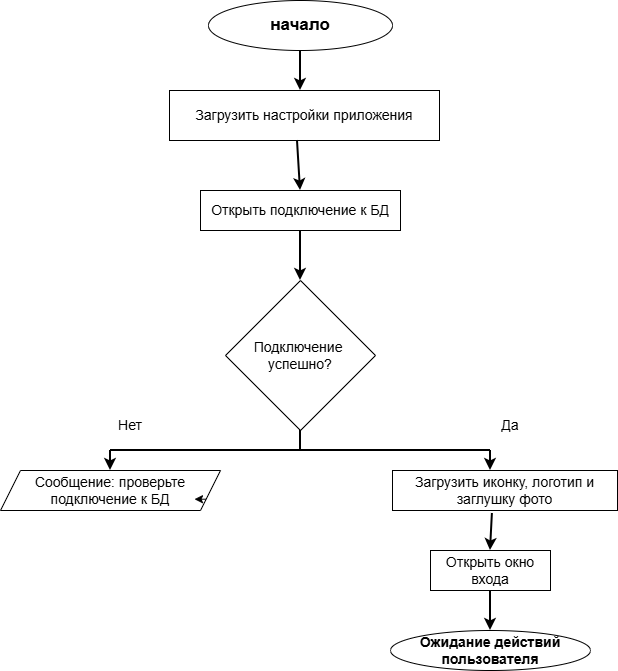

The diagram above was exported from draw.io. Its source (the exported page's mxGraphModel, read from the mxfile embedded in the PNG):
<mxGraphModel dx="1426" dy="883" grid="1" gridSize="10" guides="1" tooltips="1" connect="1" arrows="1" fold="1" page="1" pageScale="1" pageWidth="827" pageHeight="1169" math="0" shadow="0">
  <root>
    <mxCell id="0" />
    <mxCell id="1" parent="0" />
    <mxCell id="V2Khb8SAETO7ZSzjKrY1-2" parent="1" style="ellipse;whiteSpace=wrap;html=1;fontStyle=1" value="&lt;font style=&quot;font-size: 17px;&quot;&gt;начало&lt;/font&gt;" vertex="1">
      <mxGeometry height="50" width="184" x="318" y="10" as="geometry" />
    </mxCell>
    <mxCell id="V2Khb8SAETO7ZSzjKrY1-3" edge="1" parent="1" source="V2Khb8SAETO7ZSzjKrY1-2" style="endArrow=classic;html=1;rounded=0;exitX=0.5;exitY=1;exitDx=0;exitDy=0;strokeWidth=2;" value="">
      <mxGeometry height="50" relative="1" width="50" as="geometry">
        <mxPoint x="390" y="480" as="sourcePoint" />
        <mxPoint x="410" y="100" as="targetPoint" />
      </mxGeometry>
    </mxCell>
    <mxCell id="V2Khb8SAETO7ZSzjKrY1-8" parent="1" style="rounded=0;whiteSpace=wrap;html=1;" value="&lt;span style=&quot;font-size: 14px;&quot;&gt;Загрузить настройки приложения&lt;/span&gt;" vertex="1">
      <mxGeometry height="50" width="270" x="279" y="100" as="geometry" />
    </mxCell>
    <mxCell id="V2Khb8SAETO7ZSzjKrY1-12" parent="1" style="rhombus;whiteSpace=wrap;html=1;" value="&lt;span style=&quot;font-size: 14px;&quot;&gt;Подключение&amp;nbsp;&lt;/span&gt;&lt;div&gt;&lt;span style=&quot;font-size: 14px;&quot;&gt;успешно?&lt;/span&gt;&lt;/div&gt;" vertex="1">
      <mxGeometry height="150" width="150" x="335" y="290" as="geometry" />
    </mxCell>
    <mxCell id="V2Khb8SAETO7ZSzjKrY1-30" parent="1" style="ellipse;whiteSpace=wrap;html=1;" value="&lt;span style=&quot;font-size: 14px;&quot;&gt;&lt;b&gt;Ожидание действий пользователя&lt;/b&gt;&lt;/span&gt;" vertex="1">
      <mxGeometry height="40" width="200" x="500" y="640" as="geometry" />
    </mxCell>
    <mxCell id="V2Khb8SAETO7ZSzjKrY1-32" parent="1" style="text;html=1;whiteSpace=wrap;strokeColor=none;fillColor=none;align=center;verticalAlign=middle;rounded=0;" value="&lt;font style=&quot;font-size: 14px;&quot;&gt;Нет&lt;/font&gt;" vertex="1">
      <mxGeometry height="30" width="60" x="210" y="420" as="geometry" />
    </mxCell>
    <mxCell id="V2Khb8SAETO7ZSzjKrY1-33" parent="1" style="shape=parallelogram;perimeter=parallelogramPerimeter;whiteSpace=wrap;html=1;fixedSize=1;" value="&lt;span style=&quot;font-size: 14px;&quot;&gt;Сообщение: проверьте подключение к БД&lt;/span&gt;" vertex="1">
      <mxGeometry height="40" width="220" x="110" y="480" as="geometry" />
    </mxCell>
    <mxCell id="V2Khb8SAETO7ZSzjKrY1-34" edge="1" parent="1" source="V2Khb8SAETO7ZSzjKrY1-33" style="edgeStyle=orthogonalEdgeStyle;rounded=0;orthogonalLoop=1;jettySize=auto;html=1;exitX=1;exitY=0.75;exitDx=0;exitDy=0;entryX=0.882;entryY=0.7;entryDx=0;entryDy=0;entryPerimeter=0;" target="V2Khb8SAETO7ZSzjKrY1-33">
      <mxGeometry relative="1" as="geometry" />
    </mxCell>
    <mxCell id="V2Khb8SAETO7ZSzjKrY1-44" edge="1" parent="1" source="V2Khb8SAETO7ZSzjKrY1-8" style="endArrow=classic;html=1;rounded=0;exitX=0.474;exitY=1;exitDx=0;exitDy=0;exitPerimeter=0;strokeWidth=2;" value="">
      <mxGeometry height="50" relative="1" width="50" as="geometry">
        <mxPoint x="390" y="410" as="sourcePoint" />
        <mxPoint x="410" y="200" as="targetPoint" />
      </mxGeometry>
    </mxCell>
    <mxCell id="V2Khb8SAETO7ZSzjKrY1-45" parent="1" style="rounded=0;whiteSpace=wrap;html=1;" value="&lt;font style=&quot;font-size: 14px;&quot;&gt;Открыть подключение к БД&lt;/font&gt;" vertex="1">
      <mxGeometry height="40" width="200" x="310" y="200" as="geometry" />
    </mxCell>
    <mxCell id="V2Khb8SAETO7ZSzjKrY1-47" edge="1" parent="1" source="V2Khb8SAETO7ZSzjKrY1-45" style="endArrow=classic;html=1;rounded=0;exitX=0.5;exitY=1;exitDx=0;exitDy=0;strokeWidth=2;" value="">
      <mxGeometry height="50" relative="1" width="50" as="geometry">
        <mxPoint x="390" y="400" as="sourcePoint" />
        <mxPoint x="410" y="290" as="targetPoint" />
      </mxGeometry>
    </mxCell>
    <mxCell id="V2Khb8SAETO7ZSzjKrY1-48" edge="1" parent="1" source="V2Khb8SAETO7ZSzjKrY1-12" style="endArrow=none;html=1;rounded=0;exitX=0.5;exitY=1;exitDx=0;exitDy=0;strokeWidth=2;" value="">
      <mxGeometry height="50" relative="1" width="50" as="geometry">
        <mxPoint x="390" y="400" as="sourcePoint" />
        <mxPoint x="410" y="460" as="targetPoint" />
      </mxGeometry>
    </mxCell>
    <mxCell id="V2Khb8SAETO7ZSzjKrY1-49" edge="1" parent="1" style="endArrow=none;html=1;rounded=0;strokeWidth=2;" value="">
      <mxGeometry height="50" relative="1" width="50" as="geometry">
        <mxPoint x="220" y="460" as="sourcePoint" />
        <mxPoint x="600" y="460" as="targetPoint" />
      </mxGeometry>
    </mxCell>
    <mxCell id="V2Khb8SAETO7ZSzjKrY1-50" edge="1" parent="1" style="endArrow=classic;html=1;rounded=0;strokeWidth=2;" value="">
      <mxGeometry height="50" relative="1" width="50" as="geometry">
        <mxPoint x="600" y="460" as="sourcePoint" />
        <mxPoint x="600" y="480" as="targetPoint" />
      </mxGeometry>
    </mxCell>
    <mxCell id="V2Khb8SAETO7ZSzjKrY1-51" edge="1" parent="1" style="endArrow=classic;html=1;rounded=0;strokeWidth=2;" value="">
      <mxGeometry height="50" relative="1" width="50" as="geometry">
        <mxPoint x="220" y="460" as="sourcePoint" />
        <mxPoint x="220" y="480" as="targetPoint" />
      </mxGeometry>
    </mxCell>
    <mxCell id="V2Khb8SAETO7ZSzjKrY1-54" parent="1" style="text;html=1;whiteSpace=wrap;strokeColor=none;fillColor=none;align=center;verticalAlign=middle;rounded=0;" value="&lt;span style=&quot;font-size: 14px;&quot;&gt;Да&lt;/span&gt;" vertex="1">
      <mxGeometry height="30" width="60" x="590" y="420" as="geometry" />
    </mxCell>
    <mxCell id="V2Khb8SAETO7ZSzjKrY1-55" parent="1" style="rounded=0;whiteSpace=wrap;html=1;" value="&lt;font style=&quot;font-size: 14px;&quot;&gt;Загрузить иконку, логотип и заглушку фото&lt;/font&gt;" vertex="1">
      <mxGeometry height="40" width="225" x="502" y="480" as="geometry" />
    </mxCell>
    <mxCell id="V2Khb8SAETO7ZSzjKrY1-56" edge="1" parent="1" source="V2Khb8SAETO7ZSzjKrY1-55" style="endArrow=classic;html=1;rounded=0;exitX=0.444;exitY=1.075;exitDx=0;exitDy=0;exitPerimeter=0;strokeWidth=2;" value="">
      <mxGeometry height="50" relative="1" width="50" as="geometry">
        <mxPoint x="390" y="490" as="sourcePoint" />
        <mxPoint x="600" y="560" as="targetPoint" />
      </mxGeometry>
    </mxCell>
    <mxCell id="V2Khb8SAETO7ZSzjKrY1-57" parent="1" style="rounded=0;whiteSpace=wrap;html=1;" value="&lt;font style=&quot;font-size: 14px;&quot;&gt;Открыть окно входа&lt;/font&gt;" vertex="1">
      <mxGeometry height="40" width="120" x="540" y="560" as="geometry" />
    </mxCell>
    <mxCell id="V2Khb8SAETO7ZSzjKrY1-58" edge="1" parent="1" source="V2Khb8SAETO7ZSzjKrY1-57" style="endArrow=classic;html=1;rounded=0;exitX=0.5;exitY=1;exitDx=0;exitDy=0;entryX=0.5;entryY=0;entryDx=0;entryDy=0;strokeWidth=2;" target="V2Khb8SAETO7ZSzjKrY1-30" value="">
      <mxGeometry height="50" relative="1" width="50" as="geometry">
        <mxPoint x="390" y="510" as="sourcePoint" />
        <mxPoint x="440" y="460" as="targetPoint" />
      </mxGeometry>
    </mxCell>
  </root>
</mxGraphModel>